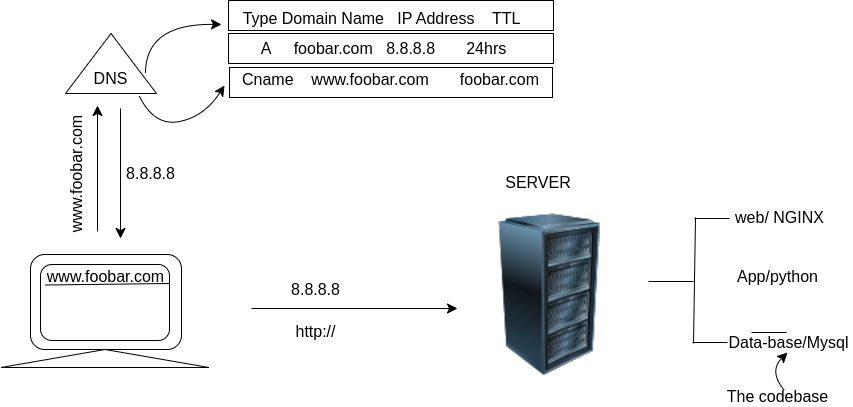

The diagram above was exported from draw.io. Its source (the exported page's mxGraphModel, read from the mxfile embedded in the PNG):
<mxGraphModel dx="1568" dy="1040" grid="0" gridSize="10" guides="1" tooltips="1" connect="1" arrows="1" fold="1" page="0" pageScale="1" pageWidth="850" pageHeight="1100" math="0" shadow="0">
  <root>
    <mxCell id="0" />
    <mxCell id="1" parent="0" />
    <mxCell id="lkpvoPJvl8NGqibtMFI4-1" value="" style="rounded=0;whiteSpace=wrap;html=1;" vertex="1" parent="1">
      <mxGeometry x="-34" y="-38" width="325" height="30" as="geometry" />
    </mxCell>
    <mxCell id="lkpvoPJvl8NGqibtMFI4-4" value="" style="rounded=0;whiteSpace=wrap;html=1;" vertex="1" parent="1">
      <mxGeometry x="-34" y="-5" width="325" height="30" as="geometry" />
    </mxCell>
    <mxCell id="lkpvoPJvl8NGqibtMFI4-5" value="" style="rounded=0;whiteSpace=wrap;html=1;" vertex="1" parent="1">
      <mxGeometry x="-33" y="29" width="323" height="30" as="geometry" />
    </mxCell>
    <mxCell id="lkpvoPJvl8NGqibtMFI4-6" value="" style="triangle;whiteSpace=wrap;html=1;direction=north;" vertex="1" parent="1">
      <mxGeometry x="-197" y="-5" width="91" height="60" as="geometry" />
    </mxCell>
    <mxCell id="lkpvoPJvl8NGqibtMFI4-7" value="" style="endArrow=classic;html=1;rounded=0;fontSize=12;startSize=8;endSize=8;curved=1;" edge="1" parent="1">
      <mxGeometry width="50" height="50" relative="1" as="geometry">
        <mxPoint x="-165" y="193" as="sourcePoint" />
        <mxPoint x="-165" y="67" as="targetPoint" />
      </mxGeometry>
    </mxCell>
    <mxCell id="lkpvoPJvl8NGqibtMFI4-8" value="" style="endArrow=classic;html=1;rounded=0;fontSize=12;startSize=8;endSize=8;curved=1;" edge="1" parent="1">
      <mxGeometry width="50" height="50" relative="1" as="geometry">
        <mxPoint x="-142" y="70" as="sourcePoint" />
        <mxPoint x="-142" y="200" as="targetPoint" />
      </mxGeometry>
    </mxCell>
    <mxCell id="lkpvoPJvl8NGqibtMFI4-10" value="DNS" style="text;strokeColor=none;fillColor=none;html=1;align=center;verticalAlign=middle;whiteSpace=wrap;rounded=0;fontSize=16;" vertex="1" parent="1">
      <mxGeometry x="-174" y="31" width="45" height="17" as="geometry" />
    </mxCell>
    <mxCell id="9Db25vlFFcIpJdZY3Sxr-2" value="Type Domain Name&amp;nbsp; &amp;nbsp;IP Address&amp;nbsp; &amp;nbsp; TTL" style="text;html=1;align=center;verticalAlign=middle;whiteSpace=wrap;rounded=0;fontSize=16;" vertex="1" parent="1">
      <mxGeometry x="-41" y="-32" width="321" height="24" as="geometry" />
    </mxCell>
    <mxCell id="9Db25vlFFcIpJdZY3Sxr-3" value="A&amp;nbsp; &amp;nbsp; &amp;nbsp;foobar.com&amp;nbsp; &amp;nbsp;8.8.8.8&amp;nbsp; &amp;nbsp; &amp;nbsp; &amp;nbsp;24hrs" style="text;html=1;align=center;verticalAlign=middle;whiteSpace=wrap;rounded=0;fontSize=16;" vertex="1" parent="1">
      <mxGeometry x="-39" y="-2" width="321" height="24" as="geometry" />
    </mxCell>
    <mxCell id="9Db25vlFFcIpJdZY3Sxr-4" value="Cname&amp;nbsp; &amp;nbsp; www.foobar.com&amp;nbsp; &amp;nbsp; &amp;nbsp; &amp;nbsp;foobar.com" style="text;html=1;align=center;verticalAlign=middle;whiteSpace=wrap;rounded=0;fontSize=16;" vertex="1" parent="1">
      <mxGeometry x="-32" y="29" width="321" height="24" as="geometry" />
    </mxCell>
    <mxCell id="9Db25vlFFcIpJdZY3Sxr-5" value="" style="curved=1;endArrow=classic;html=1;rounded=0;fontSize=12;startSize=8;endSize=8;entryX=0;entryY=0.75;entryDx=0;entryDy=0;" edge="1" parent="1" target="9Db25vlFFcIpJdZY3Sxr-2">
      <mxGeometry width="50" height="50" relative="1" as="geometry">
        <mxPoint x="-117" y="35" as="sourcePoint" />
        <mxPoint x="-67" y="-15" as="targetPoint" />
        <Array as="points">
          <mxPoint x="-117" y="-15" />
        </Array>
      </mxGeometry>
    </mxCell>
    <mxCell id="9Db25vlFFcIpJdZY3Sxr-6" value="" style="curved=1;endArrow=classic;html=1;rounded=0;fontSize=12;startSize=8;endSize=8;" edge="1" parent="1">
      <mxGeometry width="50" height="50" relative="1" as="geometry">
        <mxPoint x="-123" y="58" as="sourcePoint" />
        <mxPoint x="-38" y="47" as="targetPoint" />
        <Array as="points">
          <mxPoint x="-108" y="88" />
          <mxPoint x="-58" y="78" />
        </Array>
      </mxGeometry>
    </mxCell>
    <mxCell id="9Db25vlFFcIpJdZY3Sxr-7" value="8.8.8.8" style="text;html=1;align=center;verticalAlign=middle;whiteSpace=wrap;rounded=0;fontSize=16;" vertex="1" parent="1">
      <mxGeometry x="-178" y="125" width="133" height="19" as="geometry" />
    </mxCell>
    <mxCell id="9Db25vlFFcIpJdZY3Sxr-9" value="www.foobar.com" style="text;html=1;align=center;verticalAlign=middle;whiteSpace=wrap;rounded=0;fontSize=16;rotation=270;" vertex="1" parent="1">
      <mxGeometry x="-255" y="128" width="136" height="15" as="geometry" />
    </mxCell>
    <mxCell id="_eZLNC3pAiShXT8C9vSk-1" value="" style="rounded=1;whiteSpace=wrap;html=1;" vertex="1" parent="1">
      <mxGeometry x="-232" y="216" width="151" height="95" as="geometry" />
    </mxCell>
    <mxCell id="_eZLNC3pAiShXT8C9vSk-2" value="" style="rounded=1;whiteSpace=wrap;html=1;" vertex="1" parent="1">
      <mxGeometry x="-222" y="226" width="129" height="76" as="geometry" />
    </mxCell>
    <mxCell id="_eZLNC3pAiShXT8C9vSk-5" value="" style="triangle;whiteSpace=wrap;html=1;direction=north;" vertex="1" parent="1">
      <mxGeometry x="-261.5" y="311" width="208" height="18" as="geometry" />
    </mxCell>
    <mxCell id="_eZLNC3pAiShXT8C9vSk-6" value="www.foobar.com" style="text;html=1;align=center;verticalAlign=middle;whiteSpace=wrap;rounded=0;fontSize=16;" vertex="1" parent="1">
      <mxGeometry x="-215" y="236" width="117" height="4" as="geometry" />
    </mxCell>
    <mxCell id="_eZLNC3pAiShXT8C9vSk-16" value="" style="endArrow=none;html=1;rounded=0;fontSize=12;startSize=8;endSize=8;curved=1;entryX=1;entryY=0.25;entryDx=0;entryDy=0;" edge="1" parent="1" target="_eZLNC3pAiShXT8C9vSk-2">
      <mxGeometry width="50" height="50" relative="1" as="geometry">
        <mxPoint x="-217" y="246.5" as="sourcePoint" />
        <mxPoint x="-119" y="246.5" as="targetPoint" />
      </mxGeometry>
    </mxCell>
    <mxCell id="_eZLNC3pAiShXT8C9vSk-17" value="" style="endArrow=classic;html=1;rounded=0;fontSize=12;startSize=8;endSize=8;curved=1;" edge="1" parent="1">
      <mxGeometry width="50" height="50" relative="1" as="geometry">
        <mxPoint x="-11" y="270" as="sourcePoint" />
        <mxPoint x="195" y="270" as="targetPoint" />
        <Array as="points">
          <mxPoint x="96.5" y="270" />
        </Array>
      </mxGeometry>
    </mxCell>
    <mxCell id="_eZLNC3pAiShXT8C9vSk-19" value="8.8.8.8" style="text;html=1;align=center;verticalAlign=middle;whiteSpace=wrap;rounded=0;fontSize=16;" vertex="1" parent="1">
      <mxGeometry x="-7" y="244" width="121" height="13" as="geometry" />
    </mxCell>
    <mxCell id="_eZLNC3pAiShXT8C9vSk-20" value="http://" style="text;html=1;align=center;verticalAlign=middle;whiteSpace=wrap;rounded=0;fontSize=16;" vertex="1" parent="1">
      <mxGeometry x="-7" y="286" width="121" height="13" as="geometry" />
    </mxCell>
    <mxCell id="_eZLNC3pAiShXT8C9vSk-26" value="SERVER" style="text;html=1;align=center;verticalAlign=middle;whiteSpace=wrap;rounded=0;fontSize=16;" vertex="1" parent="1">
      <mxGeometry x="219" y="133" width="114" height="22" as="geometry" />
    </mxCell>
    <mxCell id="_eZLNC3pAiShXT8C9vSk-32" value="" style="endArrow=none;html=1;rounded=0;fontSize=12;startSize=8;endSize=8;curved=1;" edge="1" parent="1">
      <mxGeometry width="50" height="50" relative="1" as="geometry">
        <mxPoint x="431" y="305" as="sourcePoint" />
        <mxPoint x="433" y="179" as="targetPoint" />
      </mxGeometry>
    </mxCell>
    <mxCell id="_eZLNC3pAiShXT8C9vSk-33" value="" style="endArrow=none;html=1;rounded=0;fontSize=12;startSize=8;endSize=8;curved=1;" edge="1" parent="1">
      <mxGeometry width="50" height="50" relative="1" as="geometry">
        <mxPoint x="467" y="180" as="sourcePoint" />
        <mxPoint x="432" y="180" as="targetPoint" />
      </mxGeometry>
    </mxCell>
    <mxCell id="_eZLNC3pAiShXT8C9vSk-35" value="" style="endArrow=none;html=1;rounded=0;fontSize=12;startSize=8;endSize=8;curved=1;" edge="1" parent="1">
      <mxGeometry width="50" height="50" relative="1" as="geometry">
        <mxPoint x="465" y="304" as="sourcePoint" />
        <mxPoint x="430" y="304" as="targetPoint" />
      </mxGeometry>
    </mxCell>
    <mxCell id="_eZLNC3pAiShXT8C9vSk-36" value="" style="endArrow=none;html=1;rounded=0;fontSize=12;startSize=8;endSize=8;curved=1;" edge="1" parent="1">
      <mxGeometry width="50" height="50" relative="1" as="geometry">
        <mxPoint x="524" y="294" as="sourcePoint" />
        <mxPoint x="489" y="294" as="targetPoint" />
      </mxGeometry>
    </mxCell>
    <mxCell id="_eZLNC3pAiShXT8C9vSk-37" value="web/ NGINX" style="text;html=1;align=center;verticalAlign=middle;whiteSpace=wrap;rounded=0;fontSize=16;" vertex="1" parent="1">
      <mxGeometry x="453" y="169" width="129" height="20" as="geometry" />
    </mxCell>
    <mxCell id="_eZLNC3pAiShXT8C9vSk-38" value="App/python" style="text;html=1;align=center;verticalAlign=middle;whiteSpace=wrap;rounded=0;fontSize=16;" vertex="1" parent="1">
      <mxGeometry x="451" y="228" width="129" height="20" as="geometry" />
    </mxCell>
    <mxCell id="_eZLNC3pAiShXT8C9vSk-39" value="Data-base/Mysql" style="text;html=1;align=center;verticalAlign=middle;whiteSpace=wrap;rounded=0;fontSize=16;" vertex="1" parent="1">
      <mxGeometry x="462" y="294" width="129" height="20" as="geometry" />
    </mxCell>
    <mxCell id="_eZLNC3pAiShXT8C9vSk-40" value="The codebase" style="text;html=1;align=center;verticalAlign=middle;whiteSpace=wrap;rounded=0;fontSize=16;" vertex="1" parent="1">
      <mxGeometry x="451" y="348" width="129" height="20" as="geometry" />
    </mxCell>
    <mxCell id="_eZLNC3pAiShXT8C9vSk-41" value="" style="endArrow=classic;html=1;rounded=0;fontSize=12;startSize=8;endSize=8;curved=1;" edge="1" parent="1">
      <mxGeometry width="50" height="50" relative="1" as="geometry">
        <mxPoint x="522" y="352" as="sourcePoint" />
        <mxPoint x="525" y="314" as="targetPoint" />
        <Array as="points">
          <mxPoint x="506" y="333" />
        </Array>
      </mxGeometry>
    </mxCell>
    <mxCell id="HoIs6biqAWBVqTjuLX_N-1" value="" style="image;html=1;image=img/lib/clip_art/computers/Server_Rack_128x128.png" vertex="1" parent="1">
      <mxGeometry x="236" y="169" width="103" height="175" as="geometry" />
    </mxCell>
    <mxCell id="sMQxOU6FD91D7W39hHK0-5" value="" style="endArrow=none;html=1;rounded=0;fontSize=12;startSize=8;endSize=8;curved=1;" edge="1" parent="1">
      <mxGeometry width="50" height="50" relative="1" as="geometry">
        <mxPoint x="386" y="243" as="sourcePoint" />
        <mxPoint x="431" y="243" as="targetPoint" />
      </mxGeometry>
    </mxCell>
  </root>
</mxGraphModel>